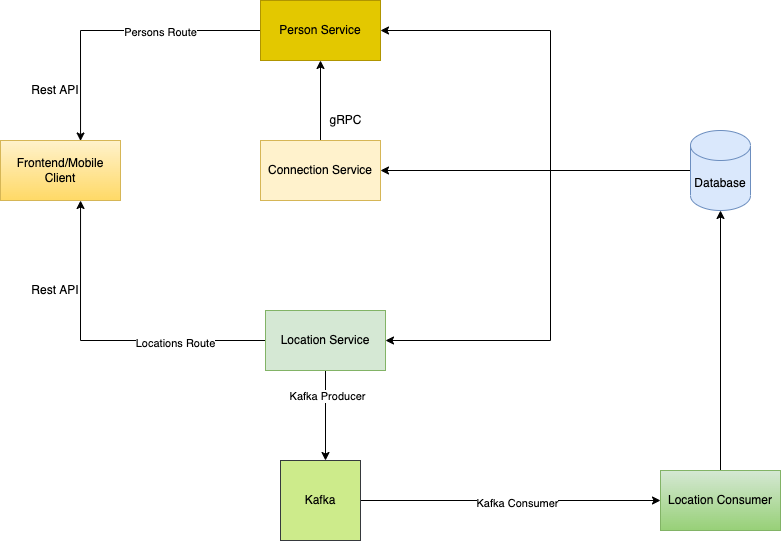

The diagram above was exported from draw.io. Its source (the exported page's mxGraphModel, read from the mxfile embedded in the PNG):
<mxGraphModel dx="1426" dy="826" grid="1" gridSize="10" guides="1" tooltips="1" connect="1" arrows="1" fold="1" page="1" pageScale="1" pageWidth="850" pageHeight="1100" background="#ffffff" math="0" shadow="0">
  <root>
    <mxCell id="0" />
    <mxCell id="1" parent="0" />
    <mxCell id="x1KO2aWAggHKo8oKcVZx-1" value="Frontend/Mobile Client" style="rounded=0;whiteSpace=wrap;html=1;fillColor=#fff2cc;gradientColor=#ffd966;strokeColor=#d6b656;" vertex="1" parent="1">
      <mxGeometry x="40" y="250" width="120" height="60" as="geometry" />
    </mxCell>
    <mxCell id="x1KO2aWAggHKo8oKcVZx-24" style="edgeStyle=orthogonalEdgeStyle;rounded=0;orthogonalLoop=1;jettySize=auto;html=1;entryX=0.667;entryY=0.008;entryDx=0;entryDy=0;entryPerimeter=0;" edge="1" parent="1" source="x1KO2aWAggHKo8oKcVZx-6" target="x1KO2aWAggHKo8oKcVZx-1">
      <mxGeometry relative="1" as="geometry" />
    </mxCell>
    <mxCell id="x1KO2aWAggHKo8oKcVZx-48" value="Persons Route" style="edgeLabel;html=1;align=center;verticalAlign=middle;resizable=0;points=[];" vertex="1" connectable="0" parent="x1KO2aWAggHKo8oKcVZx-24">
      <mxGeometry x="-0.3046" y="1" relative="1" as="geometry">
        <mxPoint as="offset" />
      </mxGeometry>
    </mxCell>
    <mxCell id="x1KO2aWAggHKo8oKcVZx-6" value="Person Service&lt;br&gt;" style="rounded=0;whiteSpace=wrap;html=1;fillColor=#e3c800;fontColor=#000000;strokeColor=#B09500;" vertex="1" parent="1">
      <mxGeometry x="300" y="110" width="120" height="60" as="geometry" />
    </mxCell>
    <mxCell id="x1KO2aWAggHKo8oKcVZx-57" style="edgeStyle=orthogonalEdgeStyle;rounded=0;orthogonalLoop=1;jettySize=auto;html=1;" edge="1" parent="1" source="x1KO2aWAggHKo8oKcVZx-8" target="x1KO2aWAggHKo8oKcVZx-6">
      <mxGeometry relative="1" as="geometry" />
    </mxCell>
    <mxCell id="x1KO2aWAggHKo8oKcVZx-8" value="Connection Service" style="rounded=0;whiteSpace=wrap;html=1;fillColor=#fff2cc;strokeColor=#d6b656;" vertex="1" parent="1">
      <mxGeometry x="300" y="250" width="120" height="60" as="geometry" />
    </mxCell>
    <mxCell id="x1KO2aWAggHKo8oKcVZx-29" style="edgeStyle=orthogonalEdgeStyle;rounded=0;orthogonalLoop=1;jettySize=auto;html=1;entryX=1;entryY=0.5;entryDx=0;entryDy=0;" edge="1" parent="1" source="x1KO2aWAggHKo8oKcVZx-10" target="x1KO2aWAggHKo8oKcVZx-8">
      <mxGeometry relative="1" as="geometry" />
    </mxCell>
    <mxCell id="x1KO2aWAggHKo8oKcVZx-32" style="edgeStyle=orthogonalEdgeStyle;rounded=0;orthogonalLoop=1;jettySize=auto;html=1;entryX=1;entryY=0.5;entryDx=0;entryDy=0;" edge="1" parent="1" source="x1KO2aWAggHKo8oKcVZx-10" target="x1KO2aWAggHKo8oKcVZx-6">
      <mxGeometry relative="1" as="geometry">
        <Array as="points">
          <mxPoint x="590" y="280" />
          <mxPoint x="590" y="140" />
        </Array>
      </mxGeometry>
    </mxCell>
    <mxCell id="x1KO2aWAggHKo8oKcVZx-56" style="edgeStyle=orthogonalEdgeStyle;rounded=0;orthogonalLoop=1;jettySize=auto;html=1;entryX=1;entryY=0.5;entryDx=0;entryDy=0;" edge="1" parent="1" source="x1KO2aWAggHKo8oKcVZx-10" target="x1KO2aWAggHKo8oKcVZx-13">
      <mxGeometry relative="1" as="geometry">
        <Array as="points">
          <mxPoint x="590" y="280" />
          <mxPoint x="590" y="450" />
        </Array>
      </mxGeometry>
    </mxCell>
    <mxCell id="x1KO2aWAggHKo8oKcVZx-10" value="Database" style="shape=cylinder3;whiteSpace=wrap;html=1;boundedLbl=1;backgroundOutline=1;size=15;fillColor=#dae8fc;strokeColor=#6c8ebf;" vertex="1" parent="1">
      <mxGeometry x="730" y="240" width="60" height="80" as="geometry" />
    </mxCell>
    <mxCell id="x1KO2aWAggHKo8oKcVZx-23" style="edgeStyle=orthogonalEdgeStyle;rounded=0;orthogonalLoop=1;jettySize=auto;html=1;entryX=0.667;entryY=1;entryDx=0;entryDy=0;entryPerimeter=0;" edge="1" parent="1" source="x1KO2aWAggHKo8oKcVZx-13" target="x1KO2aWAggHKo8oKcVZx-1">
      <mxGeometry relative="1" as="geometry" />
    </mxCell>
    <mxCell id="x1KO2aWAggHKo8oKcVZx-49" value="Locations Route" style="edgeLabel;html=1;align=center;verticalAlign=middle;resizable=0;points=[];" vertex="1" connectable="0" parent="x1KO2aWAggHKo8oKcVZx-23">
      <mxGeometry x="-0.44" y="2" relative="1" as="geometry">
        <mxPoint as="offset" />
      </mxGeometry>
    </mxCell>
    <mxCell id="x1KO2aWAggHKo8oKcVZx-40" style="edgeStyle=orthogonalEdgeStyle;rounded=0;orthogonalLoop=1;jettySize=auto;html=1;" edge="1" parent="1" source="x1KO2aWAggHKo8oKcVZx-13" target="x1KO2aWAggHKo8oKcVZx-35">
      <mxGeometry relative="1" as="geometry">
        <Array as="points">
          <mxPoint x="360" y="600" />
        </Array>
      </mxGeometry>
    </mxCell>
    <mxCell id="x1KO2aWAggHKo8oKcVZx-46" value="Kafka Producer" style="edgeLabel;html=1;align=center;verticalAlign=middle;resizable=0;points=[];" vertex="1" connectable="0" parent="x1KO2aWAggHKo8oKcVZx-40">
      <mxGeometry x="-0.465" y="1" relative="1" as="geometry">
        <mxPoint y="1" as="offset" />
      </mxGeometry>
    </mxCell>
    <mxCell id="x1KO2aWAggHKo8oKcVZx-13" value="Location Service" style="rounded=0;whiteSpace=wrap;html=1;imageWidth=24;fillColor=#d5e8d4;strokeColor=#82b366;" vertex="1" parent="1">
      <mxGeometry x="305" y="420" width="120" height="60" as="geometry" />
    </mxCell>
    <mxCell id="x1KO2aWAggHKo8oKcVZx-54" style="edgeStyle=orthogonalEdgeStyle;rounded=0;orthogonalLoop=1;jettySize=auto;html=1;entryX=0.5;entryY=1;entryDx=0;entryDy=0;entryPerimeter=0;" edge="1" parent="1" source="x1KO2aWAggHKo8oKcVZx-25" target="x1KO2aWAggHKo8oKcVZx-10">
      <mxGeometry relative="1" as="geometry" />
    </mxCell>
    <mxCell id="x1KO2aWAggHKo8oKcVZx-25" value="Location Consumer" style="rounded=0;whiteSpace=wrap;html=1;fillColor=#d5e8d4;gradientColor=#97d077;strokeColor=#82b366;" vertex="1" parent="1">
      <mxGeometry x="700" y="580" width="120" height="60" as="geometry" />
    </mxCell>
    <mxCell id="x1KO2aWAggHKo8oKcVZx-52" style="edgeStyle=orthogonalEdgeStyle;rounded=0;orthogonalLoop=1;jettySize=auto;html=1;" edge="1" parent="1" source="x1KO2aWAggHKo8oKcVZx-35" target="x1KO2aWAggHKo8oKcVZx-25">
      <mxGeometry relative="1" as="geometry" />
    </mxCell>
    <mxCell id="x1KO2aWAggHKo8oKcVZx-55" value="Kafka Consumer" style="edgeLabel;html=1;align=center;verticalAlign=middle;resizable=0;points=[];" vertex="1" connectable="0" parent="x1KO2aWAggHKo8oKcVZx-52">
      <mxGeometry x="0.04" y="-1" relative="1" as="geometry">
        <mxPoint y="1" as="offset" />
      </mxGeometry>
    </mxCell>
    <mxCell id="x1KO2aWAggHKo8oKcVZx-35" value="Kafka" style="whiteSpace=wrap;html=1;aspect=fixed;fillColor=#cdeb8b;strokeColor=#36393d;" vertex="1" parent="1">
      <mxGeometry x="320" y="570" width="80" height="80" as="geometry" />
    </mxCell>
    <mxCell id="x1KO2aWAggHKo8oKcVZx-42" value="Rest API" style="text;html=1;strokeColor=none;fillColor=none;align=center;verticalAlign=middle;whiteSpace=wrap;rounded=0;" vertex="1" parent="1">
      <mxGeometry x="70" y="190" width="50" height="20" as="geometry" />
    </mxCell>
    <mxCell id="x1KO2aWAggHKo8oKcVZx-44" value="Rest API" style="text;html=1;strokeColor=none;fillColor=none;align=center;verticalAlign=middle;whiteSpace=wrap;rounded=0;" vertex="1" parent="1">
      <mxGeometry x="70" y="390" width="50" height="20" as="geometry" />
    </mxCell>
    <mxCell id="x1KO2aWAggHKo8oKcVZx-58" value="gRPC" style="text;html=1;align=center;verticalAlign=middle;resizable=0;points=[];autosize=1;strokeColor=none;fillColor=none;" vertex="1" parent="1">
      <mxGeometry x="360" y="220" width="50" height="20" as="geometry" />
    </mxCell>
  </root>
</mxGraphModel>